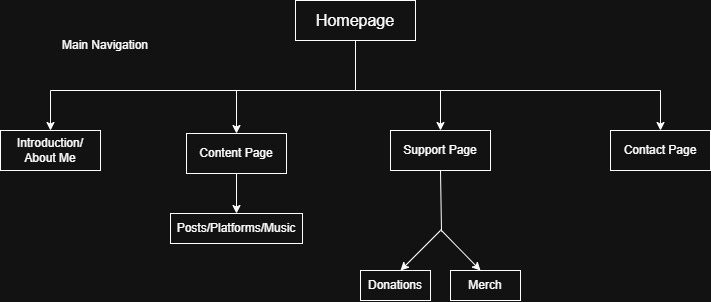

The diagram above was exported from draw.io. Its source (the exported page's mxGraphModel, read from the mxfile embedded in the PNG):
<mxGraphModel dx="911" dy="545" grid="0" gridSize="10" guides="1" tooltips="1" connect="1" arrows="1" fold="1" page="1" pageScale="1" pageWidth="850" pageHeight="1100" math="0" shadow="0">
  <root>
    <mxCell id="0" />
    <mxCell id="1" parent="0" />
    <mxCell id="KPNOUTAoFRGDQtXJJGJV-1" parent="1" style="rounded=0;whiteSpace=wrap;html=1;" value="&lt;font size=&quot;3&quot;&gt;Homep&lt;/font&gt;&lt;span style=&quot;font-size: medium; background-color: transparent; color: light-dark(rgb(0, 0, 0), rgb(255, 255, 255));&quot;&gt;age&lt;/span&gt;" vertex="1">
      <mxGeometry height="40" width="120" x="365" y="190" as="geometry" />
    </mxCell>
    <mxCell id="KPNOUTAoFRGDQtXJJGJV-2" edge="1" parent="1" style="endArrow=none;html=1;rounded=0;entryX=0.5;entryY=1;entryDx=0;entryDy=0;" target="KPNOUTAoFRGDQtXJJGJV-1" value="">
      <mxGeometry height="50" relative="1" width="50" as="geometry">
        <mxPoint x="425" y="280" as="sourcePoint" />
        <mxPoint x="425" y="250" as="targetPoint" />
      </mxGeometry>
    </mxCell>
    <mxCell id="KPNOUTAoFRGDQtXJJGJV-3" edge="1" parent="1" style="endArrow=classic;html=1;rounded=0;entryX=0.5;entryY=0;entryDx=0;entryDy=0;" target="KPNOUTAoFRGDQtXJJGJV-11" value="">
      <mxGeometry height="50" relative="1" width="50" as="geometry">
        <mxPoint x="306" y="280" as="sourcePoint" />
        <mxPoint x="405" y="320" as="targetPoint" />
      </mxGeometry>
    </mxCell>
    <mxCell id="KPNOUTAoFRGDQtXJJGJV-4" edge="1" parent="1" style="endArrow=none;html=1;rounded=0;" value="">
      <mxGeometry height="50" relative="1" width="50" as="geometry">
        <Array as="points" />
        <mxPoint x="120" y="280" as="sourcePoint" />
        <mxPoint x="730" y="280" as="targetPoint" />
      </mxGeometry>
    </mxCell>
    <mxCell id="KPNOUTAoFRGDQtXJJGJV-5" edge="1" parent="1" style="endArrow=classic;html=1;rounded=0;entryX=0.5;entryY=0;entryDx=0;entryDy=0;" target="KPNOUTAoFRGDQtXJJGJV-10" value="">
      <mxGeometry height="50" relative="1" width="50" as="geometry">
        <mxPoint x="120" y="280" as="sourcePoint" />
        <mxPoint x="285" y="320" as="targetPoint" />
      </mxGeometry>
    </mxCell>
    <mxCell id="KPNOUTAoFRGDQtXJJGJV-6" edge="1" parent="1" style="endArrow=classic;html=1;rounded=0;entryX=0.5;entryY=0;entryDx=0;entryDy=0;" target="KPNOUTAoFRGDQtXJJGJV-9" value="">
      <mxGeometry height="50" relative="1" width="50" as="geometry">
        <mxPoint x="730" y="280" as="sourcePoint" />
        <mxPoint x="525" y="320" as="targetPoint" />
      </mxGeometry>
    </mxCell>
    <mxCell id="KPNOUTAoFRGDQtXJJGJV-9" parent="1" style="rounded=0;whiteSpace=wrap;html=1;" value="Contact Page" vertex="1">
      <mxGeometry height="40" width="100" x="680" y="320" as="geometry" />
    </mxCell>
    <mxCell id="KPNOUTAoFRGDQtXJJGJV-10" parent="1" style="rounded=0;whiteSpace=wrap;html=1;" value="Introduction/&lt;div&gt;About Me&lt;/div&gt;" vertex="1">
      <mxGeometry height="40" width="100" x="70" y="320" as="geometry" />
    </mxCell>
    <mxCell id="KPNOUTAoFRGDQtXJJGJV-11" parent="1" style="rounded=0;whiteSpace=wrap;html=1;" value="Content Page" vertex="1">
      <mxGeometry height="40" width="100" x="256" y="323" as="geometry" />
    </mxCell>
    <mxCell id="KPNOUTAoFRGDQtXJJGJV-12" parent="1" style="text;html=1;whiteSpace=wrap;strokeColor=none;fillColor=none;align=center;verticalAlign=middle;rounded=0;" value="Main Navigation" vertex="1">
      <mxGeometry height="30" width="90" x="130" y="220" as="geometry" />
    </mxCell>
    <mxCell id="KPNOUTAoFRGDQtXJJGJV-18" edge="1" parent="1" style="endArrow=classic;html=1;rounded=0;entryX=0.5;entryY=0;entryDx=0;entryDy=0;" target="KPNOUTAoFRGDQtXJJGJV-20" value="">
      <mxGeometry height="50" relative="1" width="50" as="geometry">
        <mxPoint x="510" y="280" as="sourcePoint" />
        <mxPoint x="580" y="400" as="targetPoint" />
      </mxGeometry>
    </mxCell>
    <mxCell id="KPNOUTAoFRGDQtXJJGJV-20" parent="1" style="rounded=0;whiteSpace=wrap;html=1;" value="Support Page" vertex="1">
      <mxGeometry height="40" width="100" x="460" y="320" as="geometry" />
    </mxCell>
    <mxCell id="KPNOUTAoFRGDQtXJJGJV-21" edge="1" parent="1" style="endArrow=none;html=1;rounded=0;entryX=0.5;entryY=1;entryDx=0;entryDy=0;" target="KPNOUTAoFRGDQtXJJGJV-20" value="">
      <mxGeometry height="50" relative="1" width="50" as="geometry">
        <mxPoint x="511" y="421" as="sourcePoint" />
        <mxPoint x="412" y="337" as="targetPoint" />
      </mxGeometry>
    </mxCell>
    <mxCell id="KPNOUTAoFRGDQtXJJGJV-22" edge="1" parent="1" style="endArrow=classic;html=1;rounded=0;" value="">
      <mxGeometry height="50" relative="1" width="50" as="geometry">
        <mxPoint x="510" y="420" as="sourcePoint" />
        <mxPoint x="470" y="460" as="targetPoint" />
      </mxGeometry>
    </mxCell>
    <mxCell id="KPNOUTAoFRGDQtXJJGJV-23" edge="1" parent="1" style="endArrow=classic;html=1;rounded=0;" value="">
      <mxGeometry height="50" relative="1" width="50" as="geometry">
        <mxPoint x="510" y="419" as="sourcePoint" />
        <mxPoint x="550" y="460" as="targetPoint" />
      </mxGeometry>
    </mxCell>
    <mxCell id="KPNOUTAoFRGDQtXJJGJV-24" parent="1" style="rounded=0;whiteSpace=wrap;html=1;" value="Donations&lt;span style=&quot;color: rgba(0, 0, 0, 0); font-family: monospace; font-size: 0px; text-align: start; text-wrap-mode: nowrap;&quot;&gt;%3CmxGraphModel%3E%3Croot%3E%3CmxCell%20id%3D%220%22%2F%3E%3CmxCell%20id%3D%221%22%20parent%3D%220%22%2F%3E%3CmxCell%20id%3D%222%22%20edge%3D%221%22%20parent%3D%221%22%20style%3D%22endArrow%3Dclassic%3Bhtml%3D1%3Brounded%3D0%3B%22%20value%3D%22%22%3E%3CmxGeometry%20height%3D%2250%22%20relative%3D%221%22%20width%3D%2250%22%20as%3D%22geometry%22%3E%3CmxPoint%20x%3D%22580%22%20y%3D%22480%22%20as%3D%22sourcePoint%22%2F%3E%3CmxPoint%20x%3D%22540%22%20y%3D%22520%22%20as%3D%22targetPoint%22%2F%3E%3C%2FmxGeometry%3E%3C%2FmxCell%3E%3C%2Froot%3E%3C%2FmxGraphModel%3E&lt;/span&gt;" vertex="1">
      <mxGeometry height="30" width="70" x="430" y="460" as="geometry" />
    </mxCell>
    <mxCell id="KPNOUTAoFRGDQtXJJGJV-26" parent="1" style="rounded=0;whiteSpace=wrap;html=1;" value="Merch" vertex="1">
      <mxGeometry height="30" width="70" x="520" y="460" as="geometry" />
    </mxCell>
    <mxCell id="KPNOUTAoFRGDQtXJJGJV-27" edge="1" parent="1" source="KPNOUTAoFRGDQtXJJGJV-11" style="endArrow=classic;html=1;rounded=0;exitX=0.5;exitY=1;exitDx=0;exitDy=0;" value="">
      <mxGeometry height="50" relative="1" width="50" as="geometry">
        <mxPoint x="311" y="393" as="sourcePoint" />
        <mxPoint x="306" y="403" as="targetPoint" />
      </mxGeometry>
    </mxCell>
    <mxCell id="KPNOUTAoFRGDQtXJJGJV-28" parent="1" style="rounded=0;whiteSpace=wrap;html=1;" value="Posts/Platforms/Music" vertex="1">
      <mxGeometry height="30" width="132" x="240" y="403" as="geometry" />
    </mxCell>
  </root>
</mxGraphModel>